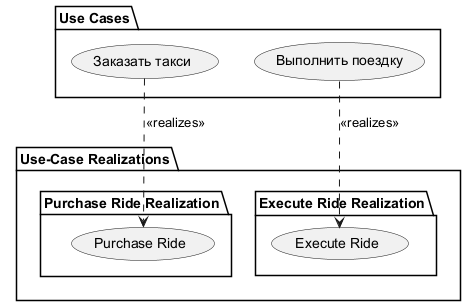

The diagram above was rendered by PlantUML. Its source (embedded in the PNG):
@startuml TraceabilityDiagram
skinparam style strictuml

package "Use Cases" {
  usecase "Заказать такси" as uc_purchase
  usecase "Выполнить поездку" as uc_execute
}

package "Use-Case Realizations" {
  package "Purchase Ride Realization" {
    usecase "Purchase Ride" as uc_real_purchase
  }
  package "Execute Ride Realization" {
    usecase "Execute Ride" as uc_real_execute
  }
}

uc_purchase ..> uc_real_purchase : <<realizes>>
uc_execute ..> uc_real_execute : <<realizes>>
@enduml